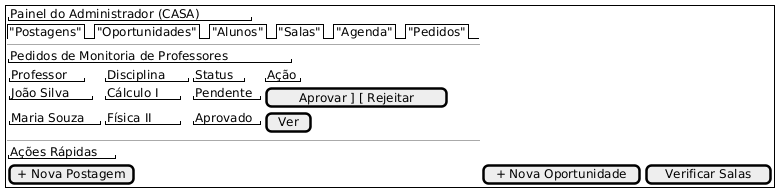

The diagram above was rendered by PlantUML. Its source (embedded in the PNG):
@startsalt
' Versão para o Administrador (CASA)
{+
    {
        "Painel do Administrador (CASA)"
        {/ "Postagens" | "Oportunidades" | "Alunos" | "Salas" | "Agenda" | "Pedidos" }
        --
        "Pedidos de Monitoria de Professores"
        {
            "Professor" | "Disciplina" | "Status" | "Ação"
            "João Silva" | "Cálculo I" | "Pendente" | [ Aprovar ] [ Rejeitar ]
            "Maria Souza" | "Física II" | "Aprovado" | [ Ver ]
        }
        --
        "Ações Rápidas"
        [+ Nova Postagem] | [+ Nova Oportunidade] | [Verificar Salas]
    }
}
@endsalt